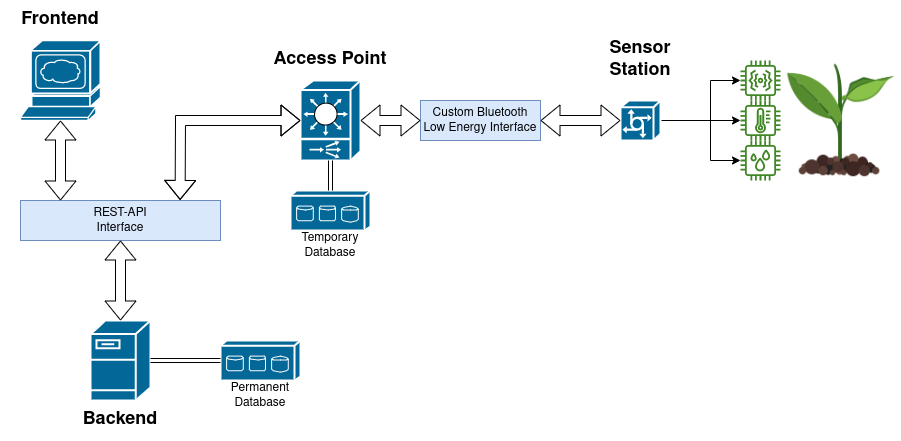

The diagram above was exported from draw.io. Its source (the exported page's mxGraphModel, read from the mxfile embedded in the PNG):
<mxGraphModel dx="1434" dy="765" grid="1" gridSize="10" guides="1" tooltips="1" connect="1" arrows="1" fold="1" page="1" pageScale="1" pageWidth="850" pageHeight="1100" math="0" shadow="0">
  <root>
    <mxCell id="0" />
    <mxCell id="1" parent="0" />
    <mxCell id="FXAlR0Ts1knr8ua4RNvv-1" value="" style="shape=mxgraph.cisco.servers.www_server;sketch=0;html=1;pointerEvents=1;dashed=0;fillColor=#036897;strokeColor=#ffffff;strokeWidth=2;verticalLabelPosition=bottom;verticalAlign=top;align=center;outlineConnect=0;" parent="1" vertex="1">
      <mxGeometry x="120" y="240" width="80" height="80" as="geometry" />
    </mxCell>
    <mxCell id="FXAlR0Ts1knr8ua4RNvv-3" value="" style="shape=mxgraph.cisco.servers.fileserver;sketch=0;html=1;pointerEvents=1;dashed=0;fillColor=#036897;strokeColor=#ffffff;strokeWidth=2;verticalLabelPosition=bottom;verticalAlign=top;align=center;outlineConnect=0;" parent="1" vertex="1">
      <mxGeometry x="190" y="520" width="60" height="80" as="geometry" />
    </mxCell>
    <mxCell id="FXAlR0Ts1knr8ua4RNvv-4" value="REST-API&lt;br&gt;Interface" style="rounded=0;whiteSpace=wrap;html=1;fillColor=#dae8fc;strokeColor=#6c8ebf;" parent="1" vertex="1">
      <mxGeometry x="120" y="400" width="200" height="40" as="geometry" />
    </mxCell>
    <mxCell id="FXAlR0Ts1knr8ua4RNvv-5" value="" style="shape=flexArrow;endArrow=classic;startArrow=classic;html=1;rounded=0;" parent="1" source="FXAlR0Ts1knr8ua4RNvv-4" target="FXAlR0Ts1knr8ua4RNvv-3" edge="1">
      <mxGeometry width="100" height="100" relative="1" as="geometry">
        <mxPoint x="220" y="500" as="sourcePoint" />
        <mxPoint x="320" y="400" as="targetPoint" />
      </mxGeometry>
    </mxCell>
    <mxCell id="FXAlR0Ts1knr8ua4RNvv-6" value="" style="shape=flexArrow;endArrow=classic;startArrow=classic;html=1;rounded=0;entryX=0.2;entryY=0;entryDx=0;entryDy=0;entryPerimeter=0;" parent="1" source="FXAlR0Ts1knr8ua4RNvv-1" target="FXAlR0Ts1knr8ua4RNvv-4" edge="1">
      <mxGeometry width="100" height="100" relative="1" as="geometry">
        <mxPoint x="179.72" y="320" as="sourcePoint" />
        <mxPoint x="179.72" y="400" as="targetPoint" />
      </mxGeometry>
    </mxCell>
    <mxCell id="FXAlR0Ts1knr8ua4RNvv-7" value="&lt;font style=&quot;font-size: 18px;&quot;&gt;Frontend&lt;/font&gt;" style="text;html=1;strokeColor=none;fillColor=none;align=center;verticalAlign=middle;whiteSpace=wrap;rounded=0;fontStyle=1" parent="1" vertex="1">
      <mxGeometry x="100" y="200" width="120" height="40" as="geometry" />
    </mxCell>
    <mxCell id="FXAlR0Ts1knr8ua4RNvv-10" value="&lt;span style=&quot;font-size: 18px;&quot;&gt;Backend&lt;/span&gt;" style="text;html=1;strokeColor=none;fillColor=none;align=center;verticalAlign=middle;whiteSpace=wrap;rounded=0;fontStyle=1" parent="1" vertex="1">
      <mxGeometry x="160" y="600" width="120" height="40" as="geometry" />
    </mxCell>
    <mxCell id="FXAlR0Ts1knr8ua4RNvv-12" value="" style="shape=mxgraph.cisco.switches.content_switch;sketch=0;html=1;pointerEvents=1;dashed=0;fillColor=#036897;strokeColor=#ffffff;strokeWidth=2;verticalLabelPosition=bottom;verticalAlign=top;align=center;outlineConnect=0;" parent="1" vertex="1">
      <mxGeometry x="400" y="280" width="60" height="80" as="geometry" />
    </mxCell>
    <mxCell id="FXAlR0Ts1knr8ua4RNvv-13" value="&lt;font style=&quot;font-size: 18px;&quot;&gt;Access Point&lt;/font&gt;" style="text;html=1;strokeColor=none;fillColor=none;align=center;verticalAlign=middle;whiteSpace=wrap;rounded=0;fontStyle=1" parent="1" vertex="1">
      <mxGeometry x="370" y="240" width="120" height="40" as="geometry" />
    </mxCell>
    <mxCell id="FXAlR0Ts1knr8ua4RNvv-14" value="" style="shape=flexArrow;endArrow=classic;startArrow=classic;html=1;rounded=0;entryX=0.798;entryY=-0.014;entryDx=0;entryDy=0;entryPerimeter=0;" parent="1" source="FXAlR0Ts1knr8ua4RNvv-12" target="FXAlR0Ts1knr8ua4RNvv-4" edge="1">
      <mxGeometry width="100" height="100" relative="1" as="geometry">
        <mxPoint x="170" y="330" as="sourcePoint" />
        <mxPoint x="170" y="410" as="targetPoint" />
        <Array as="points">
          <mxPoint x="280" y="320" />
        </Array>
      </mxGeometry>
    </mxCell>
    <mxCell id="FXAlR0Ts1knr8ua4RNvv-15" value="Custom Bluetooth Low Energy Interface" style="rounded=0;whiteSpace=wrap;html=1;fillColor=#dae8fc;strokeColor=#6c8ebf;" parent="1" vertex="1">
      <mxGeometry x="520" y="300" width="120" height="40" as="geometry" />
    </mxCell>
    <mxCell id="FXAlR0Ts1knr8ua4RNvv-16" value="" style="shape=flexArrow;endArrow=classic;startArrow=classic;html=1;rounded=0;" parent="1" source="FXAlR0Ts1knr8ua4RNvv-15" target="FXAlR0Ts1knr8ua4RNvv-12" edge="1">
      <mxGeometry width="100" height="100" relative="1" as="geometry">
        <mxPoint x="410" y="330" as="sourcePoint" />
        <mxPoint x="290" y="409" as="targetPoint" />
        <Array as="points" />
      </mxGeometry>
    </mxCell>
    <mxCell id="FXAlR0Ts1knr8ua4RNvv-21" style="edgeStyle=orthogonalEdgeStyle;rounded=0;orthogonalLoop=1;jettySize=auto;html=1;" parent="1" source="FXAlR0Ts1knr8ua4RNvv-17" target="FXAlR0Ts1knr8ua4RNvv-20" edge="1">
      <mxGeometry relative="1" as="geometry">
        <Array as="points">
          <mxPoint x="810" y="320" />
          <mxPoint x="810" y="360" />
        </Array>
      </mxGeometry>
    </mxCell>
    <mxCell id="FXAlR0Ts1knr8ua4RNvv-23" style="edgeStyle=orthogonalEdgeStyle;rounded=0;orthogonalLoop=1;jettySize=auto;html=1;" parent="1" source="FXAlR0Ts1knr8ua4RNvv-17" target="FXAlR0Ts1knr8ua4RNvv-22" edge="1">
      <mxGeometry relative="1" as="geometry">
        <Array as="points">
          <mxPoint x="760" y="320" />
          <mxPoint x="760" y="320" />
        </Array>
      </mxGeometry>
    </mxCell>
    <mxCell id="FXAlR0Ts1knr8ua4RNvv-25" style="edgeStyle=orthogonalEdgeStyle;rounded=0;orthogonalLoop=1;jettySize=auto;html=1;" parent="1" source="FXAlR0Ts1knr8ua4RNvv-17" target="FXAlR0Ts1knr8ua4RNvv-24" edge="1">
      <mxGeometry relative="1" as="geometry">
        <Array as="points">
          <mxPoint x="810" y="320" />
          <mxPoint x="810" y="280" />
        </Array>
      </mxGeometry>
    </mxCell>
    <mxCell id="FXAlR0Ts1knr8ua4RNvv-17" value="" style="shape=mxgraph.cisco.servers.communications_server;sketch=0;html=1;pointerEvents=1;dashed=0;fillColor=#036897;strokeColor=#ffffff;strokeWidth=2;verticalLabelPosition=bottom;verticalAlign=top;align=center;outlineConnect=0;" parent="1" vertex="1">
      <mxGeometry x="720" y="300" width="40" height="40" as="geometry" />
    </mxCell>
    <mxCell id="FXAlR0Ts1knr8ua4RNvv-18" value="" style="shape=flexArrow;endArrow=classic;startArrow=classic;html=1;rounded=0;" parent="1" source="FXAlR0Ts1knr8ua4RNvv-17" target="FXAlR0Ts1knr8ua4RNvv-15" edge="1">
      <mxGeometry width="100" height="100" relative="1" as="geometry">
        <mxPoint x="530" y="330" as="sourcePoint" />
        <mxPoint x="470" y="330" as="targetPoint" />
        <Array as="points" />
      </mxGeometry>
    </mxCell>
    <mxCell id="FXAlR0Ts1knr8ua4RNvv-19" value="&lt;font style=&quot;font-size: 18px;&quot;&gt;Sensor Station&lt;/font&gt;" style="text;html=1;strokeColor=none;fillColor=none;align=center;verticalAlign=middle;whiteSpace=wrap;rounded=0;fontStyle=1" parent="1" vertex="1">
      <mxGeometry x="680" y="240" width="120" height="40" as="geometry" />
    </mxCell>
    <mxCell id="FXAlR0Ts1knr8ua4RNvv-20" value="" style="sketch=0;outlineConnect=0;fontColor=#232F3E;gradientColor=none;fillColor=#3F8624;strokeColor=none;dashed=0;verticalLabelPosition=bottom;verticalAlign=top;align=center;html=1;fontSize=12;fontStyle=0;aspect=fixed;pointerEvents=1;shape=mxgraph.aws4.iot_thing_humidity_sensor;" parent="1" vertex="1">
      <mxGeometry x="840" y="340" width="40" height="40" as="geometry" />
    </mxCell>
    <mxCell id="FXAlR0Ts1knr8ua4RNvv-22" value="" style="sketch=0;outlineConnect=0;fontColor=#232F3E;gradientColor=none;fillColor=#3F8624;strokeColor=none;dashed=0;verticalLabelPosition=bottom;verticalAlign=top;align=center;html=1;fontSize=12;fontStyle=0;aspect=fixed;pointerEvents=1;shape=mxgraph.aws4.iot_thing_temperature_sensor;" parent="1" vertex="1">
      <mxGeometry x="840" y="300" width="40" height="40" as="geometry" />
    </mxCell>
    <mxCell id="FXAlR0Ts1knr8ua4RNvv-24" value="" style="sketch=0;outlineConnect=0;fontColor=#232F3E;gradientColor=none;fillColor=#3F8624;strokeColor=none;dashed=0;verticalLabelPosition=bottom;verticalAlign=top;align=center;html=1;fontSize=12;fontStyle=0;aspect=fixed;pointerEvents=1;shape=mxgraph.aws4.iot_thing_vibration_sensor;" parent="1" vertex="1">
      <mxGeometry x="840" y="260" width="40" height="40" as="geometry" />
    </mxCell>
    <mxCell id="FXAlR0Ts1knr8ua4RNvv-26" value="" style="shape=image;html=1;verticalAlign=top;verticalLabelPosition=bottom;labelBackgroundColor=#ffffff;imageAspect=0;aspect=fixed;image=https://cdn1.iconfinder.com/data/icons/icons-for-a-site-1/64/advantage_eco_friendly-128.png" parent="1" vertex="1">
      <mxGeometry x="880" y="260" width="120" height="120" as="geometry" />
    </mxCell>
    <mxCell id="FXAlR0Ts1knr8ua4RNvv-27" value="" style="shape=mxgraph.cisco.storage.fc_storage;sketch=0;html=1;pointerEvents=1;dashed=0;fillColor=#036897;strokeColor=#ffffff;strokeWidth=2;verticalLabelPosition=bottom;verticalAlign=top;align=center;outlineConnect=0;" parent="1" vertex="1">
      <mxGeometry x="390" y="390" width="80" height="40" as="geometry" />
    </mxCell>
    <mxCell id="FXAlR0Ts1knr8ua4RNvv-29" value="" style="shape=link;html=1;rounded=0;" parent="1" source="FXAlR0Ts1knr8ua4RNvv-12" target="FXAlR0Ts1knr8ua4RNvv-27" edge="1">
      <mxGeometry width="100" relative="1" as="geometry">
        <mxPoint x="520" y="370" as="sourcePoint" />
        <mxPoint x="620" y="370" as="targetPoint" />
      </mxGeometry>
    </mxCell>
    <mxCell id="FXAlR0Ts1knr8ua4RNvv-30" value="Temporary&lt;br&gt;Database" style="text;html=1;strokeColor=none;fillColor=none;align=center;verticalAlign=middle;whiteSpace=wrap;rounded=0;" parent="1" vertex="1">
      <mxGeometry x="390" y="430" width="80" height="30" as="geometry" />
    </mxCell>
    <mxCell id="FXAlR0Ts1knr8ua4RNvv-31" value="" style="shape=mxgraph.cisco.storage.fc_storage;sketch=0;html=1;pointerEvents=1;dashed=0;fillColor=#036897;strokeColor=#ffffff;strokeWidth=2;verticalLabelPosition=bottom;verticalAlign=top;align=center;outlineConnect=0;" parent="1" vertex="1">
      <mxGeometry x="320" y="540" width="80" height="40" as="geometry" />
    </mxCell>
    <mxCell id="FXAlR0Ts1knr8ua4RNvv-32" value="" style="shape=link;html=1;rounded=0;" parent="1" source="FXAlR0Ts1knr8ua4RNvv-3" target="FXAlR0Ts1knr8ua4RNvv-31" edge="1">
      <mxGeometry width="100" relative="1" as="geometry">
        <mxPoint x="360" y="510" as="sourcePoint" />
        <mxPoint x="550" y="520" as="targetPoint" />
      </mxGeometry>
    </mxCell>
    <mxCell id="FXAlR0Ts1knr8ua4RNvv-33" value="Permanent Database" style="text;html=1;strokeColor=none;fillColor=none;align=center;verticalAlign=middle;whiteSpace=wrap;rounded=0;" parent="1" vertex="1">
      <mxGeometry x="320" y="580" width="80" height="30" as="geometry" />
    </mxCell>
  </root>
</mxGraphModel>